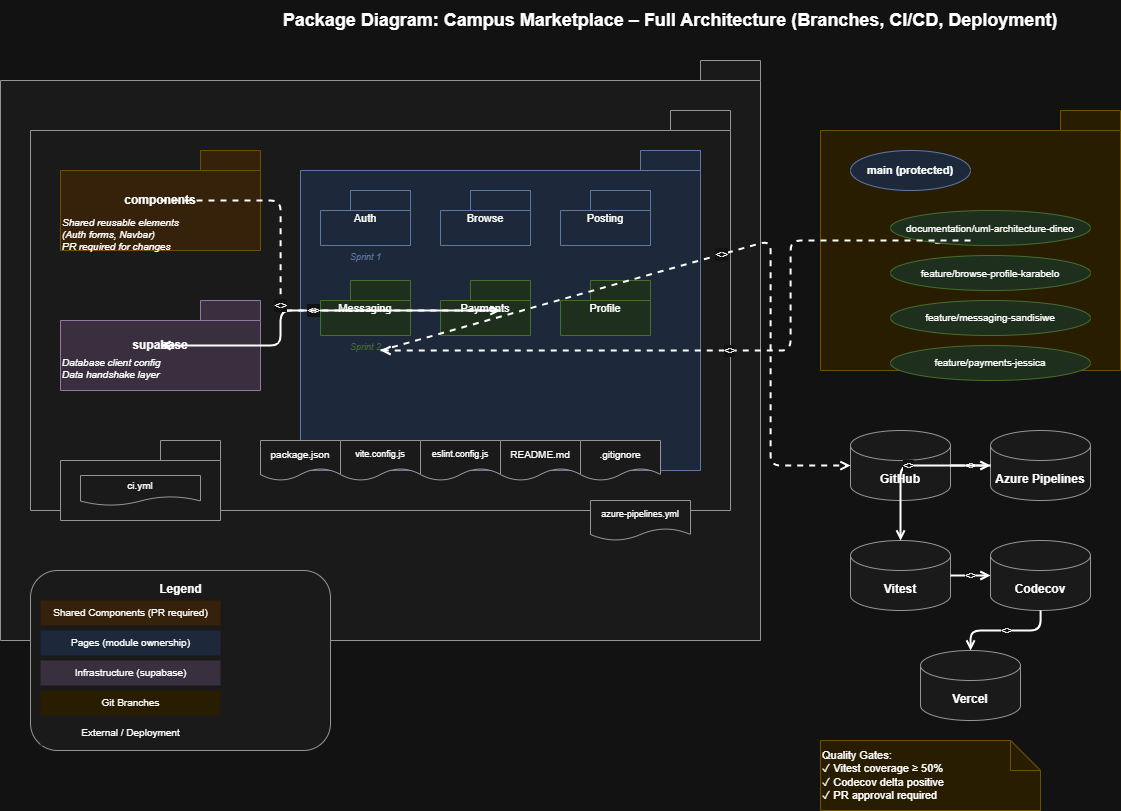

The diagram above was exported from draw.io. Its source (the exported page's mxGraphModel, read from the mxfile embedded in the PNG):
<mxGraphModel dx="1055" dy="620" grid="1" gridSize="10" guides="1" tooltips="1" connect="1" arrows="1" fold="1" page="1" pageScale="1" pageWidth="1400" pageHeight="1000" math="0" shadow="0">
  <root>
    <mxCell id="0" />
    <mxCell id="1" parent="0" />
    <mxCell id="title" parent="1" style="text;html=1;strokeColor=none;fillColor=none;align=center;verticalAlign=middle;whiteSpace=wrap;rounded=0;fontSize=18;fontStyle=1;" value="Package Diagram: Campus Marketplace – Full Architecture (Branches, CI/CD, Deployment)" vertex="1">
      <mxGeometry height="40" width="900" x="250" y="20" as="geometry" />
    </mxCell>
    <mxCell id="root-repo" parent="1" style="shape=folder;perimeter=folderPerimeter;whiteSpace=wrap;html=1;fixedSize=1;fillColor=#f5f5f5;strokeColor=#666666;fontSize=13;fontStyle=1;" value="campus-marketplace (Repository Root)" vertex="1">
      <mxGeometry height="580" width="760" x="30" y="80" as="geometry" />
    </mxCell>
    <mxCell id="root-src" parent="1" style="shape=folder;perimeter=folderPerimeter;whiteSpace=wrap;html=1;fixedSize=1;fillColor=#f5f5f5;strokeColor=#666666;fontSize=12;fontStyle=1;" value="src" vertex="1">
      <mxGeometry height="400" width="700" x="60" y="130" as="geometry" />
    </mxCell>
    <mxCell id="pkg-components" parent="1" style="shape=folder;perimeter=folderPerimeter;whiteSpace=wrap;html=1;fixedSize=1;fillColor=#ffe6cc;strokeColor=#d6b656;fontSize=12;fontStyle=1;" value="components" vertex="1">
      <mxGeometry height="100" width="200" x="90" y="170" as="geometry" />
    </mxCell>
    <mxCell id="components-note" parent="1" style="text;html=1;strokeColor=none;fillColor=none;align=left;verticalAlign=top;whiteSpace=wrap;rounded=0;fontSize=10;fontStyle=2;" value="Shared reusable elements&#10;(Auth forms, Navbar)&#10;PR required for changes" vertex="1">
      <mxGeometry height="50" width="180" x="90" y="230" as="geometry" />
    </mxCell>
    <mxCell id="pkg-pages" parent="1" style="shape=folder;perimeter=folderPerimeter;whiteSpace=wrap;html=1;fixedSize=1;fillColor=#dae8fc;strokeColor=#6c8ebf;fontSize=12;fontStyle=1;" value="pages" vertex="1">
      <mxGeometry height="320" width="400" x="330" y="170" as="geometry" />
    </mxCell>
    <mxCell id="pkg-auth" parent="1" style="shape=folder;perimeter=folderPerimeter;whiteSpace=wrap;html=1;fixedSize=1;fillColor=#dae8fc;strokeColor=#6c8ebf;fontSize=11;" value="Auth" vertex="1">
      <mxGeometry height="55" width="90" x="350" y="210" as="geometry" />
    </mxCell>
    <mxCell id="pkg-browse" parent="1" style="shape=folder;perimeter=folderPerimeter;whiteSpace=wrap;html=1;fixedSize=1;fillColor=#dae8fc;strokeColor=#6c8ebf;fontSize=11;" value="Browse" vertex="1">
      <mxGeometry height="55" width="90" x="470" y="210" as="geometry" />
    </mxCell>
    <mxCell id="pkg-posting" parent="1" style="shape=folder;perimeter=folderPerimeter;whiteSpace=wrap;html=1;fixedSize=1;fillColor=#dae8fc;strokeColor=#6c8ebf;fontSize=11;" value="Posting" vertex="1">
      <mxGeometry height="55" width="90" x="590" y="210" as="geometry" />
    </mxCell>
    <mxCell id="pkg-messaging" parent="1" style="shape=folder;perimeter=folderPerimeter;whiteSpace=wrap;html=1;fixedSize=1;fillColor=#d5e8d4;strokeColor=#82b366;fontSize=11;" value="Messaging" vertex="1">
      <mxGeometry height="55" width="90" x="350" y="300" as="geometry" />
    </mxCell>
    <mxCell id="pkg-payments" parent="1" style="shape=folder;perimeter=folderPerimeter;whiteSpace=wrap;html=1;fixedSize=1;fillColor=#d5e8d4;strokeColor=#82b366;fontSize=11;" value="Payments" vertex="1">
      <mxGeometry height="55" width="90" x="470" y="300" as="geometry" />
    </mxCell>
    <mxCell id="pkg-profile" parent="1" style="shape=folder;perimeter=folderPerimeter;whiteSpace=wrap;html=1;fixedSize=1;fillColor=#d5e8d4;strokeColor=#82b366;fontSize=11;" value="Profile" vertex="1">
      <mxGeometry height="55" width="90" x="590" y="300" as="geometry" />
    </mxCell>
    <mxCell id="sprint1-label" parent="1" style="text;html=1;strokeColor=none;fillColor=none;align=center;fontSize=9;fontStyle=2;fontColor=#6c8ebf;" value="Sprint 1" vertex="1">
      <mxGeometry height="15" width="90" x="350" y="265" as="geometry" />
    </mxCell>
    <mxCell id="sprint2-label" parent="1" style="text;html=1;strokeColor=none;fillColor=none;align=center;fontSize=9;fontStyle=2;fontColor=#82b366;" value="Sprint 2" vertex="1">
      <mxGeometry height="15" width="90" x="350" y="355" as="geometry" />
    </mxCell>
    <mxCell id="pkg-supabase" parent="1" style="shape=folder;perimeter=folderPerimeter;whiteSpace=wrap;html=1;fixedSize=1;fillColor=#e1d5e7;strokeColor=#9673a6;fontSize=12;fontStyle=1;" value="supabase" vertex="1">
      <mxGeometry height="90" width="200" x="90" y="320" as="geometry" />
    </mxCell>
    <mxCell id="supabase-note" parent="1" style="text;html=1;strokeColor=none;fillColor=none;align=left;verticalAlign=top;whiteSpace=wrap;rounded=0;fontSize=10;fontStyle=2;" value="Database client config&#10;Data handshake layer" vertex="1">
      <mxGeometry height="40" width="180" x="90" y="370" as="geometry" />
    </mxCell>
    <mxCell id="file-gitignore" parent="1" style="shape=document;whiteSpace=wrap;html=1;boundedLbl=1;fillColor=#f5f5f5;strokeColor=#666666;fontSize=10;" value=".gitignore" vertex="1">
      <mxGeometry height="40" width="80" x="610" y="460" as="geometry" />
    </mxCell>
    <mxCell id="file-readme" parent="1" style="shape=document;whiteSpace=wrap;html=1;boundedLbl=1;fillColor=#f5f5f5;strokeColor=#666666;fontSize=10;" value="README.md" vertex="1">
      <mxGeometry height="40" width="80" x="530" y="460" as="geometry" />
    </mxCell>
    <mxCell id="file-eslint" parent="1" style="shape=document;whiteSpace=wrap;html=1;boundedLbl=1;fillColor=#f5f5f5;strokeColor=#666666;fontSize=9;" value="eslint.config.js" vertex="1">
      <mxGeometry height="40" width="80" x="450" y="460" as="geometry" />
    </mxCell>
    <mxCell id="file-vite" parent="1" style="shape=document;whiteSpace=wrap;html=1;boundedLbl=1;fillColor=#f5f5f5;strokeColor=#666666;fontSize=9;" value="vite.config.js" vertex="1">
      <mxGeometry height="40" width="80" x="370" y="460" as="geometry" />
    </mxCell>
    <mxCell id="file-package" parent="1" style="shape=document;whiteSpace=wrap;html=1;boundedLbl=1;fillColor=#f5f5f5;strokeColor=#666666;fontSize=10;" value="package.json" vertex="1">
      <mxGeometry height="40" width="80" x="290" y="460" as="geometry" />
    </mxCell>
    <mxCell id="file-azure" parent="1" style="shape=document;whiteSpace=wrap;html=1;boundedLbl=1;fillColor=#f5f5f5;strokeColor=#666666;fontSize=9;" value="azure-pipelines.yml" vertex="1">
      <mxGeometry height="40" width="100" x="620" y="520" as="geometry" />
    </mxCell>
    <mxCell id="github-folder" parent="1" style="shape=folder;perimeter=folderPerimeter;whiteSpace=wrap;html=1;fixedSize=1;fillColor=#f5f5f5;strokeColor=#666666;fontSize=10;" value=".github/workflows" vertex="1">
      <mxGeometry height="80" width="160" x="90" y="460" as="geometry" />
    </mxCell>
    <mxCell id="file-ci" parent="1" style="shape=document;whiteSpace=wrap;html=1;boundedLbl=1;fillColor=#f5f5f5;strokeColor=#666666;fontSize=10;" value="ci.yml" vertex="1">
      <mxGeometry height="30" width="120" x="110" y="495" as="geometry" />
    </mxCell>
    <mxCell id="dep-pages-supabase" edge="1" parent="1" source="pkg-pages" style="edgeStyle=orthogonalEdgeStyle;html=1;endArrow=open;endFill=0;strokeWidth=2;fontSize=11;fontStyle=2;" target="pkg-supabase" value="&lt;&lt;uses&gt;&gt;">
      <mxGeometry relative="1" as="geometry">
        <mxPoint x="330" y="320" as="sourcePoint" />
        <mxPoint x="290" y="365" as="targetPoint" />
      </mxGeometry>
    </mxCell>
    <mxCell id="dep-components-pages" edge="1" parent="1" source="pkg-components" style="edgeStyle=orthogonalEdgeStyle;html=1;endArrow=open;endFill=0;strokeWidth=2;fontSize=11;fontStyle=2;dashed=1;" target="pkg-pages" value="&lt;&lt;imports&gt;&gt;">
      <mxGeometry relative="1" as="geometry">
        <mxPoint x="290" y="220" as="sourcePoint" />
        <mxPoint x="330" y="220" as="targetPoint" />
      </mxGeometry>
    </mxCell>
    <mxCell id="branches-pkg" parent="1" style="shape=folder;perimeter=folderPerimeter;whiteSpace=wrap;html=1;fixedSize=1;fillColor=#fff2cc;strokeColor=#d6b656;fontSize=12;fontStyle=1;" value="Git Branches" vertex="1">
      <mxGeometry height="260" width="300" x="850" y="130" as="geometry" />
    </mxCell>
    <mxCell id="branch-main" parent="1" style="shape=ellipse;whiteSpace=wrap;html=1;fillColor=#dae8fc;strokeColor=#6c8ebf;fontSize=11;fontStyle=1;" value="main (protected)" vertex="1">
      <mxGeometry height="40" width="120" x="880" y="170" as="geometry" />
    </mxCell>
    <mxCell id="branch-docs" parent="1" style="shape=ellipse;whiteSpace=wrap;html=1;fillColor=#d5e8d4;strokeColor=#82b366;fontSize=10;" value="documentation/uml-architecture-dineo" vertex="1">
      <mxGeometry height="35" width="200" x="920" y="230" as="geometry" />
    </mxCell>
    <mxCell id="branch-browse" parent="1" style="shape=ellipse;whiteSpace=wrap;html=1;fillColor=#d5e8d4;strokeColor=#82b366;fontSize=10;" value="feature/browse-profile-karabelo" vertex="1">
      <mxGeometry height="35" width="200" x="920" y="275" as="geometry" />
    </mxCell>
    <mxCell id="branch-messaging" parent="1" style="shape=ellipse;whiteSpace=wrap;html=1;fillColor=#d5e8d4;strokeColor=#82b366;fontSize=10;" value="feature/messaging-sandisiwe" vertex="1">
      <mxGeometry height="35" width="200" x="920" y="320" as="geometry" />
    </mxCell>
    <mxCell id="branch-payments" parent="1" style="shape=ellipse;whiteSpace=wrap;html=1;fillColor=#d5e8d4;strokeColor=#82b366;fontSize=10;" value="feature/payments-jessica" vertex="1">
      <mxGeometry height="35" width="200" x="920" y="365" as="geometry" />
    </mxCell>
    <mxCell id="branch-to-root" edge="1" parent="1" source="branches-pkg" style="edgeStyle=orthogonalEdgeStyle;html=1;endArrow=open;endFill=0;strokeWidth=2;fontSize=10;fontStyle=2;dashed=1;" target="root-repo" value="&lt;&lt;branches from&gt;&gt;">
      <mxGeometry relative="1" as="geometry">
        <mxPoint x="850" y="260" as="sourcePoint" />
        <mxPoint x="790" y="260" as="targetPoint" />
      </mxGeometry>
    </mxCell>
    <mxCell id="ext-github" parent="1" style="shape=cylinder3;whiteSpace=wrap;html=1;boundedLbl=1;backgroundOutline=1;size=15;fillColor=#f5f5f5;strokeColor=#666666;fontSize=12;fontStyle=1;" value="GitHub" vertex="1">
      <mxGeometry height="70" width="100" x="880" y="450" as="geometry" />
    </mxCell>
    <mxCell id="ext-azure" parent="1" style="shape=cylinder3;whiteSpace=wrap;html=1;boundedLbl=1;backgroundOutline=1;size=15;fillColor=#f5f5f5;strokeColor=#666666;fontSize=12;fontStyle=1;" value="Azure Pipelines" vertex="1">
      <mxGeometry height="70" width="100" x="1020" y="450" as="geometry" />
    </mxCell>
    <mxCell id="ext-vitest" parent="1" style="shape=cylinder3;whiteSpace=wrap;html=1;boundedLbl=1;backgroundOutline=1;size=15;fillColor=#f5f5f5;strokeColor=#666666;fontSize=12;fontStyle=1;" value="Vitest" vertex="1">
      <mxGeometry height="70" width="100" x="880" y="560" as="geometry" />
    </mxCell>
    <mxCell id="ext-codecov" parent="1" style="shape=cylinder3;whiteSpace=wrap;html=1;boundedLbl=1;backgroundOutline=1;size=15;fillColor=#f5f5f5;strokeColor=#666666;fontSize=12;fontStyle=1;" value="Codecov" vertex="1">
      <mxGeometry height="70" width="100" x="1020" y="560" as="geometry" />
    </mxCell>
    <mxCell id="ext-vercel" parent="1" style="shape=cylinder3;whiteSpace=wrap;html=1;boundedLbl=1;backgroundOutline=1;size=15;fillColor=#f5f5f5;strokeColor=#666666;fontSize=12;fontStyle=1;" value="Vercel" vertex="1">
      <mxGeometry height="70" width="100" x="950" y="670" as="geometry" />
    </mxCell>
    <mxCell id="pipe-github-azure" edge="1" parent="1" source="ext-github" style="edgeStyle=orthogonalEdgeStyle;html=1;endArrow=open;endFill=0;strokeWidth=2;fontSize=10;fontStyle=2;" target="ext-azure" value="&lt;&lt;triggers&gt;&gt;">
      <mxGeometry relative="1" as="geometry" />
    </mxCell>
    <mxCell id="pipe-azure-vitest" edge="1" parent="1" source="ext-azure" style="edgeStyle=orthogonalEdgeStyle;html=1;endArrow=open;endFill=0;strokeWidth=2;fontSize=10;fontStyle=2;" target="ext-vitest" value="&lt;&lt;runs&gt;&gt;">
      <mxGeometry relative="1" as="geometry" />
    </mxCell>
    <mxCell id="pipe-vitest-codecov" edge="1" parent="1" source="ext-vitest" style="edgeStyle=orthogonalEdgeStyle;html=1;endArrow=open;endFill=0;strokeWidth=2;fontSize=10;fontStyle=2;" target="ext-codecov" value="&lt;&lt;reports&gt;&gt;">
      <mxGeometry relative="1" as="geometry" />
    </mxCell>
    <mxCell id="pipe-codecov-vercel" edge="1" parent="1" source="ext-codecov" style="edgeStyle=orthogonalEdgeStyle;html=1;endArrow=open;endFill=0;strokeWidth=2;fontSize=10;fontStyle=2;" target="ext-vercel" value="&lt;&lt;deploys&gt;&gt;">
      <mxGeometry relative="1" as="geometry" />
    </mxCell>
    <mxCell id="dep-repo-github" edge="1" parent="1" source="root-repo" style="edgeStyle=orthogonalEdgeStyle;html=1;endArrow=open;endFill=0;strokeWidth=2;fontSize=11;fontStyle=2;dashed=1;" target="ext-github" value="&lt;&lt;pushes&gt;&gt;">
      <mxGeometry relative="1" as="geometry">
        <Array as="points">
          <mxPoint x="800" y="260" />
          <mxPoint x="800" y="485" />
        </Array>
        <mxPoint x="790" y="260" as="sourcePoint" />
        <mxPoint x="880" y="485" as="targetPoint" />
      </mxGeometry>
    </mxCell>
    <mxCell id="gate-note" parent="1" style="shape=note;whiteSpace=wrap;html=1;backgroundOutline=1;fillColor=#fff2cc;strokeColor=#d6b656;fontSize=11;align=left;" value="Quality Gates:&#10;✓ Vitest coverage ≥ 50%&#10;✓ Codecov delta positive&#10;✓ PR approval required" vertex="1">
      <mxGeometry height="70" width="220" x="850" y="760" as="geometry" />
    </mxCell>
    <mxCell id="legend-box" parent="1" style="rounded=1;whiteSpace=wrap;html=1;fillColor=#f5f5f5;strokeColor=#666666;" value="" vertex="1">
      <mxGeometry height="180" width="300" x="60" y="590" as="geometry" />
    </mxCell>
    <mxCell id="legend-title" parent="1" style="text;html=1;strokeColor=none;fillColor=none;align=center;fontStyle=1;fontSize=12;" value="Legend" vertex="1">
      <mxGeometry height="20" width="300" x="60" y="595" as="geometry" />
    </mxCell>
    <mxCell id="leg-shared" parent="1" style="text;html=1;strokeColor=none;fillColor=#ffe6cc;align=center;fontSize=10;" value="Shared Components (PR required)" vertex="1">
      <mxGeometry height="25" width="180" x="70" y="620" as="geometry" />
    </mxCell>
    <mxCell id="leg-pages" parent="1" style="text;html=1;strokeColor=none;fillColor=#dae8fc;align=center;fontSize=10;" value="Pages (module ownership)" vertex="1">
      <mxGeometry height="25" width="180" x="70" y="650" as="geometry" />
    </mxCell>
    <mxCell id="leg-infra" parent="1" style="text;html=1;strokeColor=none;fillColor=#e1d5e7;align=center;fontSize=10;" value="Infrastructure (supabase)" vertex="1">
      <mxGeometry height="25" width="180" x="70" y="680" as="geometry" />
    </mxCell>
    <mxCell id="leg-branch" parent="1" style="text;html=1;strokeColor=none;fillColor=#fff2cc;align=center;fontSize=10;" value="Git Branches" vertex="1">
      <mxGeometry height="25" width="180" x="70" y="710" as="geometry" />
    </mxCell>
    <mxCell id="leg-ext" parent="1" style="text;html=1;strokeColor=none;fillColor=#f5f5f5;align=center;fontSize=10;" value="External / Deployment" vertex="1">
      <mxGeometry height="25" width="180" x="70" y="740" as="geometry" />
    </mxCell>
  </root>
</mxGraphModel>